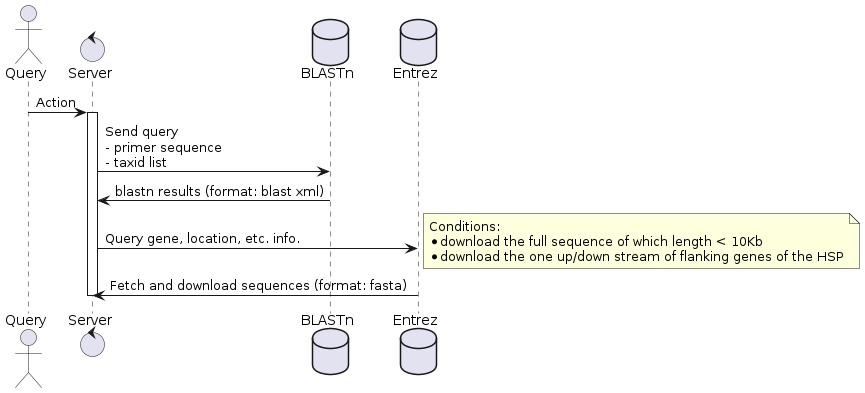

The diagram above was rendered by PlantUML. Its source (embedded in the PNG):
@startuml ft-16-primerpath_10kb

actor Query
control Server
database BLASTn
database Entrez

Query -> Server: Action
activate Server
Server -> BLASTn : Send query\n- primer sequence\n- taxid list
BLASTn -> Server : blastn results (format: blast xml)
Server -> Entrez : Query gene, location, etc. info.
note right
Conditions:
* download the full sequence of which length < 10Kb
* download the one up/down stream of flanking genes of the HSP
end note
Entrez -> Server : Fetch and download sequences (format: fasta)
deactivate Server

@enduml